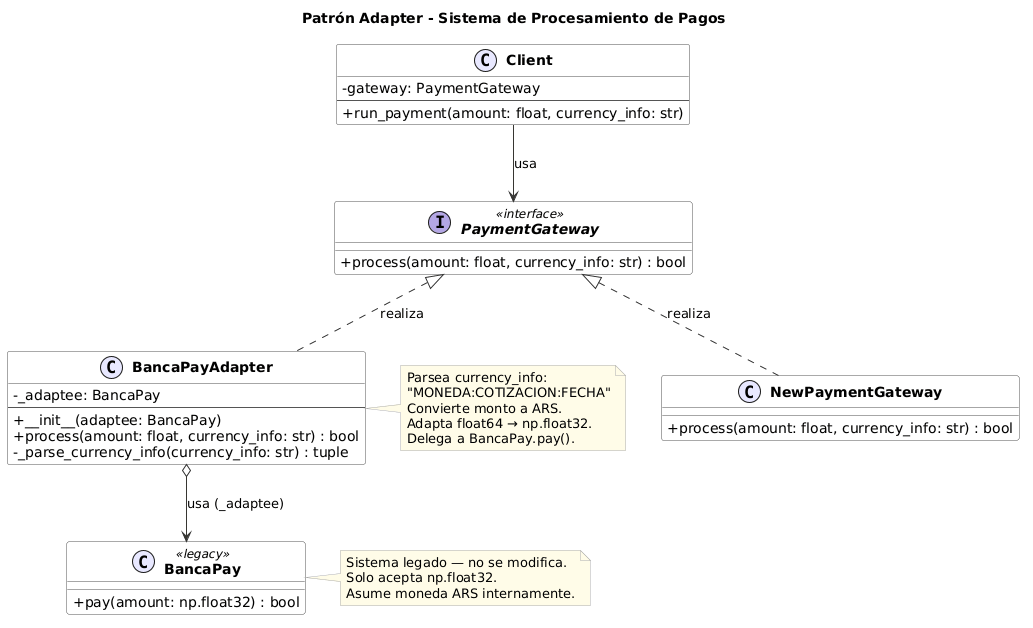

The diagram above was rendered by PlantUML. Its source (embedded in the PNG):
@startuml
skinparam classAttributeIconSize 0
skinparam classFontStyle Bold
skinparam classBackgroundColor #F8F8F8
skinparam classBorderColor #555555
skinparam arrowColor #333333
skinparam stereotypeCBackgroundColor #E8E8FF
skinparam noteBorderColor #AAAAAA
skinparam noteBackgroundColor #FFFCE8

title Patrón Adapter - Sistema de Procesamiento de Pagos

interface PaymentGateway <<interface>> {
  + process(amount: float, currency_info: str) : bool
}

class BancaPayAdapter {
  - _adaptee: BancaPay
  --
  + __init__(adaptee: BancaPay)
  + process(amount: float, currency_info: str) : bool
  - _parse_currency_info(currency_info: str) : tuple
}

class BancaPay <<legacy>> {
  + pay(amount: np.float32) : bool
}

class NewPaymentGateway {
  + process(amount: float, currency_info: str) : bool
}

class Client {
  - gateway: PaymentGateway
  --
  + run_payment(amount: float, currency_info: str)
}

note right of BancaPay
  Sistema legado — no se modifica.
  Solo acepta np.float32.
  Asume moneda ARS internamente.
end note

note right of BancaPayAdapter
  Parsea currency_info:
  "MONEDA:COTIZACION:FECHA"
  Convierte monto a ARS.
  Adapta float64 → np.float32.
  Delega a BancaPay.pay().
end note

PaymentGateway      <|..  BancaPayAdapter   : realiza
PaymentGateway      <|..  NewPaymentGateway : realiza
BancaPayAdapter     o-->  BancaPay          : usa (_adaptee)
Client              -->   PaymentGateway    : «usa»
@enduml